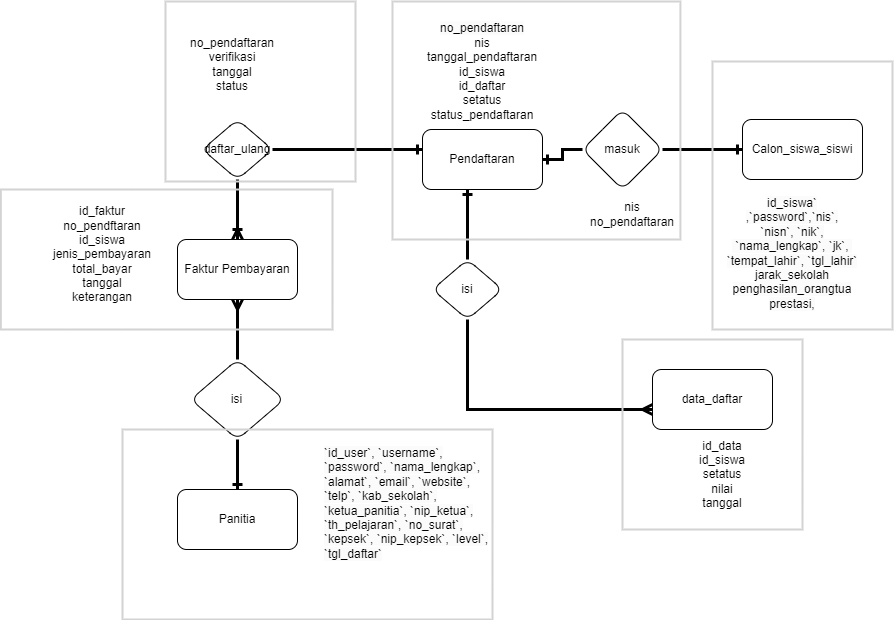

The diagram above was exported from draw.io. Its source (the exported page's mxGraphModel, read from the mxfile embedded in the PNG):
<mxGraphModel dx="1791" dy="1744" grid="1" gridSize="10" guides="1" tooltips="1" connect="1" arrows="1" fold="1" page="1" pageScale="1" pageWidth="850" pageHeight="1100" math="0" shadow="0">
  <root>
    <mxCell id="0" />
    <mxCell id="1" parent="0" />
    <mxCell id="kBi6AKKnuxd2FXHN66M6-1" value="Pendaftaran" style="rounded=1;whiteSpace=wrap;html=1;" parent="1" vertex="1">
      <mxGeometry x="390" y="110" width="120" height="60" as="geometry" />
    </mxCell>
    <mxCell id="kBi6AKKnuxd2FXHN66M6-2" value="Faktur Pembayaran" style="rounded=1;whiteSpace=wrap;html=1;" parent="1" vertex="1">
      <mxGeometry x="145" y="220" width="120" height="60" as="geometry" />
    </mxCell>
    <mxCell id="kBi6AKKnuxd2FXHN66M6-3" value="Calon_siswa_siswi" style="rounded=1;whiteSpace=wrap;html=1;" parent="1" vertex="1">
      <mxGeometry x="710" y="100" width="120" height="60" as="geometry" />
    </mxCell>
    <mxCell id="kBi6AKKnuxd2FXHN66M6-4" value="Panitia" style="rounded=1;whiteSpace=wrap;html=1;" parent="1" vertex="1">
      <mxGeometry x="145" y="470" width="120" height="60" as="geometry" />
    </mxCell>
    <mxCell id="lxlMhcsYuX4Y-X8gwm5L-1" value="&lt;br&gt;&lt;span style=&quot;color: rgb(0, 0, 0); font-family: Helvetica; font-size: 12px; font-style: normal; font-variant-ligatures: normal; font-variant-caps: normal; font-weight: 400; letter-spacing: normal; orphans: 2; text-align: center; text-indent: 0px; text-transform: none; widows: 2; word-spacing: 0px; -webkit-text-stroke-width: 0px; background-color: rgb(251, 251, 251); text-decoration-thickness: initial; text-decoration-style: initial; text-decoration-color: initial; float: none; display: inline !important;&quot;&gt;no_pendaftaran&lt;br&gt;&lt;/span&gt;nis&lt;br&gt;tanggal_pendaftaran&lt;br&gt;id_siswa&lt;br&gt;id_daftar&lt;br&gt;setatus&lt;br&gt;status_pendaftaran" style="text;html=1;strokeColor=none;fillColor=none;align=center;verticalAlign=middle;whiteSpace=wrap;rounded=0;" parent="1" vertex="1">
      <mxGeometry x="420" y="30" width="60" height="30" as="geometry" />
    </mxCell>
    <mxCell id="lxlMhcsYuX4Y-X8gwm5L-2" value="&lt;span style=&quot;color: rgb(0, 0, 0); font-family: Helvetica; font-size: 12px; font-style: normal; font-variant-ligatures: normal; font-variant-caps: normal; font-weight: 400; letter-spacing: normal; orphans: 2; text-indent: 0px; text-transform: none; widows: 2; word-spacing: 0px; -webkit-text-stroke-width: 0px; background-color: rgb(251, 251, 251); text-decoration-thickness: initial; text-decoration-style: initial; text-decoration-color: initial; float: none; display: inline !important;&quot;&gt;id_siswa`&lt;/span&gt;&lt;br style=&quot;border-color: var(--border-color); color: rgb(0, 0, 0); font-family: Helvetica; font-size: 12px; font-style: normal; font-variant-ligatures: normal; font-variant-caps: normal; font-weight: 400; letter-spacing: normal; orphans: 2; text-indent: 0px; text-transform: none; widows: 2; word-spacing: 0px; -webkit-text-stroke-width: 0px; background-color: rgb(251, 251, 251); text-decoration-thickness: initial; text-decoration-style: initial; text-decoration-color: initial;&quot;&gt;&lt;span style=&quot;color: rgb(0, 0, 0); font-family: Helvetica; font-size: 12px; font-style: normal; font-variant-ligatures: normal; font-variant-caps: normal; font-weight: 400; letter-spacing: normal; orphans: 2; text-indent: 0px; text-transform: none; widows: 2; word-spacing: 0px; -webkit-text-stroke-width: 0px; background-color: rgb(251, 251, 251); text-decoration-thickness: initial; text-decoration-style: initial; text-decoration-color: initial; float: none; display: inline !important;&quot;&gt;,`password`,`nis`,&lt;/span&gt;&lt;br style=&quot;border-color: var(--border-color); color: rgb(0, 0, 0); font-family: Helvetica; font-size: 12px; font-style: normal; font-variant-ligatures: normal; font-variant-caps: normal; font-weight: 400; letter-spacing: normal; orphans: 2; text-indent: 0px; text-transform: none; widows: 2; word-spacing: 0px; -webkit-text-stroke-width: 0px; background-color: rgb(251, 251, 251); text-decoration-thickness: initial; text-decoration-style: initial; text-decoration-color: initial;&quot;&gt;&lt;span style=&quot;color: rgb(0, 0, 0); font-family: Helvetica; font-size: 12px; font-style: normal; font-variant-ligatures: normal; font-variant-caps: normal; font-weight: 400; letter-spacing: normal; orphans: 2; text-indent: 0px; text-transform: none; widows: 2; word-spacing: 0px; -webkit-text-stroke-width: 0px; background-color: rgb(251, 251, 251); text-decoration-thickness: initial; text-decoration-style: initial; text-decoration-color: initial; float: none; display: inline !important;&quot;&gt;`nisn`, `nik`,&lt;/span&gt;&lt;br style=&quot;border-color: var(--border-color); color: rgb(0, 0, 0); font-family: Helvetica; font-size: 12px; font-style: normal; font-variant-ligatures: normal; font-variant-caps: normal; font-weight: 400; letter-spacing: normal; orphans: 2; text-indent: 0px; text-transform: none; widows: 2; word-spacing: 0px; -webkit-text-stroke-width: 0px; background-color: rgb(251, 251, 251); text-decoration-thickness: initial; text-decoration-style: initial; text-decoration-color: initial;&quot;&gt;&lt;span style=&quot;color: rgb(0, 0, 0); font-family: Helvetica; font-size: 12px; font-style: normal; font-variant-ligatures: normal; font-variant-caps: normal; font-weight: 400; letter-spacing: normal; orphans: 2; text-indent: 0px; text-transform: none; widows: 2; word-spacing: 0px; -webkit-text-stroke-width: 0px; background-color: rgb(251, 251, 251); text-decoration-thickness: initial; text-decoration-style: initial; text-decoration-color: initial; float: none; display: inline !important;&quot;&gt;&amp;nbsp;`nama_lengkap`, `jk`,&amp;nbsp;&lt;/span&gt;&lt;br style=&quot;border-color: var(--border-color); color: rgb(0, 0, 0); font-family: Helvetica; font-size: 12px; font-style: normal; font-variant-ligatures: normal; font-variant-caps: normal; font-weight: 400; letter-spacing: normal; orphans: 2; text-indent: 0px; text-transform: none; widows: 2; word-spacing: 0px; -webkit-text-stroke-width: 0px; background-color: rgb(251, 251, 251); text-decoration-thickness: initial; text-decoration-style: initial; text-decoration-color: initial;&quot;&gt;&lt;span style=&quot;color: rgb(0, 0, 0); font-family: Helvetica; font-size: 12px; font-style: normal; font-variant-ligatures: normal; font-variant-caps: normal; font-weight: 400; letter-spacing: normal; orphans: 2; text-indent: 0px; text-transform: none; widows: 2; word-spacing: 0px; -webkit-text-stroke-width: 0px; background-color: rgb(251, 251, 251); text-decoration-thickness: initial; text-decoration-style: initial; text-decoration-color: initial; float: none; display: inline !important;&quot;&gt;`tempat_lahir`, `tgl_lahir`&lt;br&gt;jarak_sekolah&lt;br&gt;penghasilan_orangtua&lt;br&gt;prestasi,&lt;/span&gt;" style="text;whiteSpace=wrap;html=1;align=center;" parent="1" vertex="1">
      <mxGeometry x="670" y="170" width="180" height="140" as="geometry" />
    </mxCell>
    <mxCell id="lxlMhcsYuX4Y-X8gwm5L-3" value="data_daftar" style="rounded=1;whiteSpace=wrap;html=1;" parent="1" vertex="1">
      <mxGeometry x="620" y="350" width="120" height="60" as="geometry" />
    </mxCell>
    <mxCell id="lxlMhcsYuX4Y-X8gwm5L-4" value="id_data&lt;br&gt;id_siswa&lt;br&gt;setatus&lt;br&gt;nilai&lt;br&gt;tanggal" style="text;html=1;strokeColor=none;fillColor=none;align=center;verticalAlign=middle;whiteSpace=wrap;rounded=0;" parent="1" vertex="1">
      <mxGeometry x="660" y="440" width="60" height="30" as="geometry" />
    </mxCell>
    <mxCell id="lxlMhcsYuX4Y-X8gwm5L-8" style="edgeStyle=orthogonalEdgeStyle;rounded=0;orthogonalLoop=1;jettySize=auto;html=1;strokeWidth=3;endArrow=ERone;endFill=0;" parent="1" source="lxlMhcsYuX4Y-X8gwm5L-6" target="kBi6AKKnuxd2FXHN66M6-1" edge="1">
      <mxGeometry relative="1" as="geometry" />
    </mxCell>
    <mxCell id="lxlMhcsYuX4Y-X8gwm5L-10" style="edgeStyle=orthogonalEdgeStyle;rounded=0;orthogonalLoop=1;jettySize=auto;html=1;strokeWidth=3;endArrow=ERone;endFill=0;" parent="1" source="lxlMhcsYuX4Y-X8gwm5L-6" target="kBi6AKKnuxd2FXHN66M6-3" edge="1">
      <mxGeometry relative="1" as="geometry" />
    </mxCell>
    <mxCell id="lxlMhcsYuX4Y-X8gwm5L-6" value="masuk" style="rhombus;whiteSpace=wrap;html=1;rounded=1;" parent="1" vertex="1">
      <mxGeometry x="550" y="90" width="80" height="80" as="geometry" />
    </mxCell>
    <mxCell id="lxlMhcsYuX4Y-X8gwm5L-9" value="nis&lt;br&gt;no_pendaftaran" style="text;html=1;strokeColor=none;fillColor=none;align=center;verticalAlign=middle;whiteSpace=wrap;rounded=0;" parent="1" vertex="1">
      <mxGeometry x="570" y="180" width="60" height="30" as="geometry" />
    </mxCell>
    <mxCell id="lxlMhcsYuX4Y-X8gwm5L-13" style="edgeStyle=orthogonalEdgeStyle;rounded=0;orthogonalLoop=1;jettySize=auto;html=1;strokeWidth=3;endArrow=ERone;endFill=0;" parent="1" source="lxlMhcsYuX4Y-X8gwm5L-11" target="kBi6AKKnuxd2FXHN66M6-1" edge="1">
      <mxGeometry relative="1" as="geometry">
        <Array as="points">
          <mxPoint x="450" y="240" />
        </Array>
      </mxGeometry>
    </mxCell>
    <mxCell id="lxlMhcsYuX4Y-X8gwm5L-14" style="edgeStyle=orthogonalEdgeStyle;rounded=0;orthogonalLoop=1;jettySize=auto;html=1;strokeWidth=3;endArrow=ERmany;endFill=0;" parent="1" source="lxlMhcsYuX4Y-X8gwm5L-11" target="lxlMhcsYuX4Y-X8gwm5L-3" edge="1">
      <mxGeometry relative="1" as="geometry">
        <Array as="points">
          <mxPoint x="435" y="390" />
        </Array>
      </mxGeometry>
    </mxCell>
    <mxCell id="lxlMhcsYuX4Y-X8gwm5L-11" value="isi" style="rhombus;whiteSpace=wrap;html=1;rounded=1;" parent="1" vertex="1">
      <mxGeometry x="400" y="240" width="70" height="60" as="geometry" />
    </mxCell>
    <mxCell id="lxlMhcsYuX4Y-X8gwm5L-15" value="&lt;span style=&quot;color: rgb(0, 0, 0); font-family: Helvetica; font-size: 12px; font-style: normal; font-variant-ligatures: normal; font-variant-caps: normal; font-weight: 400; letter-spacing: normal; orphans: 2; text-align: center; text-indent: 0px; text-transform: none; widows: 2; word-spacing: 0px; -webkit-text-stroke-width: 0px; background-color: rgb(251, 251, 251); text-decoration-thickness: initial; text-decoration-style: initial; text-decoration-color: initial; float: none; display: inline !important;&quot;&gt;`id_user`, `username`, `password`, `nama_lengkap`, `alamat`, `email`, `website`, `telp`, `kab_sekolah`, `ketua_panitia`, `nip_ketua`, `th_pelajaran`, `no_surat`, `kepsek`, `nip_kepsek`, `level`, `tgl_daftar`&lt;/span&gt;" style="text;whiteSpace=wrap;html=1;" parent="1" vertex="1">
      <mxGeometry x="290" y="420" width="180" height="110" as="geometry" />
    </mxCell>
    <mxCell id="lxlMhcsYuX4Y-X8gwm5L-18" value="id_faktur&lt;br&gt;no_pendftaran&lt;br&gt;id_siswa&lt;br&gt;jenis_pembayaran&lt;br&gt;total_bayar&lt;br&gt;tanggal&lt;br&gt;keterangan&lt;br&gt;" style="text;html=1;strokeColor=none;fillColor=none;align=center;verticalAlign=middle;whiteSpace=wrap;rounded=0;" parent="1" vertex="1">
      <mxGeometry x="40" y="220" width="60" height="30" as="geometry" />
    </mxCell>
    <mxCell id="lxlMhcsYuX4Y-X8gwm5L-25" style="edgeStyle=orthogonalEdgeStyle;rounded=0;orthogonalLoop=1;jettySize=auto;html=1;strokeWidth=3;endArrow=ERone;endFill=0;" parent="1" source="lxlMhcsYuX4Y-X8gwm5L-23" target="kBi6AKKnuxd2FXHN66M6-1" edge="1">
      <mxGeometry relative="1" as="geometry">
        <Array as="points">
          <mxPoint x="220" y="130" />
          <mxPoint x="220" y="130" />
        </Array>
      </mxGeometry>
    </mxCell>
    <mxCell id="lxlMhcsYuX4Y-X8gwm5L-26" style="edgeStyle=orthogonalEdgeStyle;rounded=0;orthogonalLoop=1;jettySize=auto;html=1;strokeWidth=3;endArrow=ERoneToMany;endFill=0;" parent="1" source="lxlMhcsYuX4Y-X8gwm5L-23" target="kBi6AKKnuxd2FXHN66M6-2" edge="1">
      <mxGeometry relative="1" as="geometry">
        <Array as="points">
          <mxPoint x="205" y="190" />
          <mxPoint x="205" y="190" />
        </Array>
      </mxGeometry>
    </mxCell>
    <mxCell id="lxlMhcsYuX4Y-X8gwm5L-23" value="daftar_ulang" style="rhombus;whiteSpace=wrap;html=1;rounded=1;" parent="1" vertex="1">
      <mxGeometry x="170" y="100" width="70" height="60" as="geometry" />
    </mxCell>
    <mxCell id="lxlMhcsYuX4Y-X8gwm5L-32" style="edgeStyle=orthogonalEdgeStyle;rounded=0;orthogonalLoop=1;jettySize=auto;html=1;strokeWidth=3;endArrow=ERone;endFill=0;" parent="1" source="lxlMhcsYuX4Y-X8gwm5L-31" target="kBi6AKKnuxd2FXHN66M6-4" edge="1">
      <mxGeometry relative="1" as="geometry" />
    </mxCell>
    <mxCell id="lxlMhcsYuX4Y-X8gwm5L-33" style="edgeStyle=orthogonalEdgeStyle;rounded=0;orthogonalLoop=1;jettySize=auto;html=1;entryX=0.5;entryY=1;entryDx=0;entryDy=0;strokeWidth=3;endArrow=ERmany;endFill=0;" parent="1" source="lxlMhcsYuX4Y-X8gwm5L-31" target="kBi6AKKnuxd2FXHN66M6-2" edge="1">
      <mxGeometry relative="1" as="geometry" />
    </mxCell>
    <mxCell id="lxlMhcsYuX4Y-X8gwm5L-31" value="isi" style="rhombus;whiteSpace=wrap;html=1;rounded=1;" parent="1" vertex="1">
      <mxGeometry x="158.32999999999998" y="340" width="93.33" height="80" as="geometry" />
    </mxCell>
    <mxCell id="lxlMhcsYuX4Y-X8gwm5L-36" value="no_pendaftaran&lt;br&gt;verifikasi&lt;br&gt;tanggal&lt;br&gt;status" style="text;html=1;strokeColor=none;fillColor=none;align=center;verticalAlign=middle;whiteSpace=wrap;rounded=0;" parent="1" vertex="1">
      <mxGeometry x="170" y="30" width="60" height="30" as="geometry" />
    </mxCell>
    <mxCell id="lxlMhcsYuX4Y-X8gwm5L-42" value="" style="rounded=0;whiteSpace=wrap;html=1;fillColor=none;strokeColor=#d3d3d3;strokeWidth=2;" parent="1" vertex="1">
      <mxGeometry x="133" y="-18" width="190" height="180" as="geometry" />
    </mxCell>
    <mxCell id="lxlMhcsYuX4Y-X8gwm5L-43" value="" style="rounded=0;whiteSpace=wrap;html=1;fillColor=none;strokeColor=#d3d3d3;strokeWidth=2;" parent="1" vertex="1">
      <mxGeometry x="360" y="-18" width="287.9" height="238" as="geometry" />
    </mxCell>
    <mxCell id="lxlMhcsYuX4Y-X8gwm5L-45" value="" style="rounded=0;whiteSpace=wrap;html=1;fillColor=none;strokeColor=#d3d3d3;strokeWidth=2;" parent="1" vertex="1">
      <mxGeometry x="680" y="42" width="180" height="268" as="geometry" />
    </mxCell>
    <mxCell id="lxlMhcsYuX4Y-X8gwm5L-48" value="" style="rounded=0;whiteSpace=wrap;html=1;fillColor=none;strokeColor=#d3d3d3;strokeWidth=2;" parent="1" vertex="1">
      <mxGeometry x="590" y="320" width="180" height="190" as="geometry" />
    </mxCell>
    <mxCell id="lxlMhcsYuX4Y-X8gwm5L-49" value="" style="rounded=0;whiteSpace=wrap;html=1;fillColor=none;strokeColor=#d3d3d3;strokeWidth=2;" parent="1" vertex="1">
      <mxGeometry x="90" y="410" width="370" height="190" as="geometry" />
    </mxCell>
    <mxCell id="lxlMhcsYuX4Y-X8gwm5L-50" value="" style="rounded=0;whiteSpace=wrap;html=1;fillColor=none;strokeColor=#d3d3d3;strokeWidth=2;" parent="1" vertex="1">
      <mxGeometry x="-31.67" y="170" width="331.67" height="140" as="geometry" />
    </mxCell>
  </root>
</mxGraphModel>